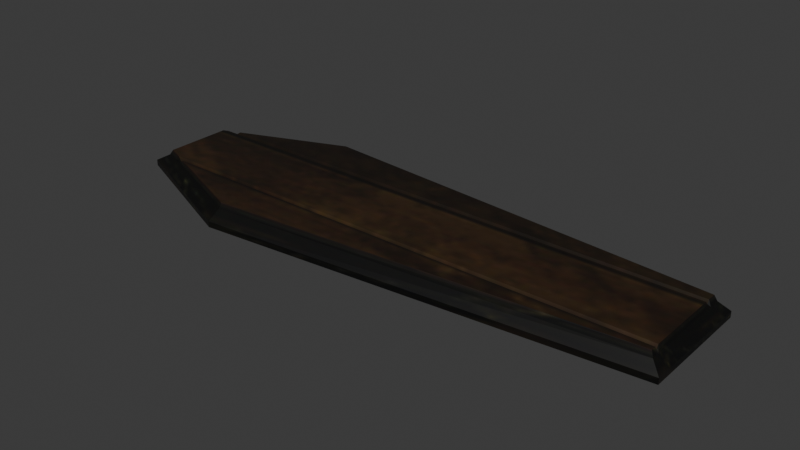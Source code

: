 # Source: reimported.blend  (saved by Blender 5.2.45; exported with 4.5.12 LTS)
import bpy
from mathutils import Matrix  # noqa: F401  (used for matrix-valued properties, if any)

bpy.ops.wm.read_factory_settings(use_empty=True)
scene = bpy.context.scene
scene.name = 'Object22'

# ---- collections
col_collection = bpy.data.collections.new('Collection'); scene.collection.children.link(col_collection)

# ---- images (referenced by path relative to the original .blend; pixels are not part of the script)
import os
ASSET_DIR = os.environ.get("B2B_ASSET_DIR", "")  # directory of the original .blend (textures are referenced by path, not embedded)
HERE = os.path.dirname(os.path.abspath(__file__))  # packed textures are extracted next to this script under _unpacked/

def load_image(name, relpath, width, height, colorspace="sRGB"):
    """Load a texture the original file referenced (path relative to the .blend, or extracted next to this script)."""
    p = next((c for c in (os.path.join(HERE, relpath), os.path.join(ASSET_DIR, relpath)) if relpath and os.path.exists(c)), "")
    if p:
        img = bpy.data.images.load(p, check_existing=True)
        img.name = name
    else:  # same state as the original file: an image datablock whose file is absent (Cycles renders it pink)
        img = bpy.data.images.new(name, width, height)
        img.source = "FILE"
        img.filepath = "//" + (relpath or name)
    img.colorspace_settings.name = colorspace
    return img
img_wood01_jpg = load_image('wood01.jpg', '_unpacked/wood01.1d855c19.jpg', 256, 256, 'sRGB')

# ---- materials (node trees are filled in below, after node groups)
mat_wood01_jpg = bpy.data.materials.new('wood01.jpg')
mat_wood01_jpg.diffuse_color = (0.6544, 0.5612, 0.954, 1.0)

# ---- material node trees
mat_wood01_jpg.use_nodes = True; mat_wood01_jpg.node_tree.nodes.clear()
_N = mat_wood01_jpg.node_tree.nodes; _L = mat_wood01_jpg.node_tree.links
n0 = _N.new('ShaderNodeBsdfPrincipled'); n0.name = 'Principled BSDF'; n0.location = (-200, 100)
n0.inputs[10].default_value = 0.005
n1 = _N.new('ShaderNodeOutputMaterial'); n1.name = 'Material Output'; n1.location = (200, 100)
n2 = _N.new('ShaderNodeTexImage'); n2.name = 'Image Texture'; n2.location = (-600, 100)
n2.image = img_wood01_jpg
_L.new(n0.outputs[0], n1.inputs[0])
_L.new(n2.outputs[0], n0.inputs[0])
n1.is_active_output = True

# ---- world
world_world = bpy.data.worlds.new('World'); scene.world = world_world
world_world.use_nodes = True; world_world.node_tree.nodes.clear()
_N = world_world.node_tree.nodes; _L = world_world.node_tree.links
n0 = _N.new('ShaderNodeOutputWorld'); n0.name = 'World Output'; n0.location = (200, 100)
n1 = _N.new('ShaderNodeBackground'); n1.name = 'Background'; n1.location = (-200, 100)
n1.inputs[0].default_value = (0.05088, 0.05088, 0.05088, 1.0)
_L.new(n1.outputs[0], n0.inputs[0])
n0.is_active_output = True
world_world.color = (0.05088, 0.05088, 0.05088)
world_world.sun_shadow_jitter_overblur = 0.0

# ---- meshes
me_object22 = bpy.data.meshes.new('Object22')
me_object22.from_pydata([(137.7, -23.26, 1.735), (-41.84, -39.93, 1.735), (-41.84, 42.42, 1.735), (137.7, 25.75, 1.735), (-102.1, -15.29, 1.735), (-102.1, 17.78, 1.735), (-81.77, -17.6, 10.23), (-40.83, -33.75, 10.23), (132.7, -19.62, 10.23), (132.7, -17.6, 10.23), (-83.75, -16.82, 8.827), (132.7, -16.82, 8.827), (-84.87, -16.38, 8.827), (-83.75, -16.82, 8.827), (132.7, -16.38, 8.827), (-86.84, -15.6, 10.23), (-84.87, -16.38, 8.827), (132.7, -16.38, 8.827), (132.7, -15.6, 10.23), (-93.77, -12.87, 10.23), (132.7, 16.1, 10.23), (-91.38, 16.1, 10.23), (-93.77, 15.16, 10.23), (132.7, 16.88, 8.827), (-89.4, 16.88, 8.827), (132.7, 17.32, 8.827), (-88.29, 17.32, 8.827), (132.7, 18.1, 10.23), (-86.31, 18.1, 10.23), (132.7, 18.1, 10.23), (132.7, 21.91, 10.23), (-40.83, 36.04, 10.23), (-94.25, -18.51, 1.735), (-94.25, -18.51, 4.2), (-102.1, -15.29, 4.2), (-88.33, -16.18, 7.9), (-95.45, -13.35, 7.9), (-92.0, -19.43, 1.735), (-92.0, -19.43, 4.2), (-86.29, -16.99, 7.9), (-90.72, -19.95, 1.735), (-90.72, -19.95, 4.2), (-85.15, -17.45, 7.9), (-88.47, -20.87, 1.735), (-88.47, -20.87, 4.2), (-83.11, -18.25, 7.9), (-41.84, -39.93, 4.2), (-41.03, -34.98, 7.9), (137.7, -23.26, 4.2), (133.7, -20.35, 7.9), (137.7, -20.87, 1.735), (137.7, -20.87, 4.2), (133.7, -18.25, 7.9), (137.7, -19.95, 1.735), (137.7, -19.95, 4.2), (133.7, -17.45, 7.9), (137.7, -19.43, 1.735), (137.7, -19.43, 4.2), (133.7, -16.99, 7.9), (137.7, -18.51, 1.735), (137.7, -18.51, 4.2), (133.7, -16.18, 7.9), (137.7, 18.89, 1.735), (137.7, 18.89, 4.2), (133.7, 16.66, 7.9), (137.7, 19.81, 1.735), (137.7, 19.81, 4.2), (133.7, 17.47, 7.9), (137.7, 20.33, 1.735), (137.7, 20.33, 4.2), (133.7, 17.92, 7.9), (137.7, 21.25, 1.735), (137.7, 21.25, 4.2), (133.7, 18.73, 7.9), (137.7, 25.75, 4.2), (133.7, 22.68, 7.9), (-41.84, 42.42, 4.2), (-41.03, 37.31, 7.9), (-93.64, 21.25, 1.735), (-93.64, 21.25, 4.2), (-87.78, 18.73, 7.9), (-95.89, 20.33, 1.735), (-95.89, 20.33, 4.2), (-89.81, 17.92, 7.9), (-97.16, 19.81, 1.735), (-97.16, 19.81, 4.2), (-90.96, 17.47, 7.9), (-99.42, 18.89, 1.735), (-99.42, 18.89, 4.2), (-92.99, 16.66, 7.9), (-102.1, 17.78, 4.2), (-95.45, 15.68, 7.9)], [], [(0, 1, 2), (2, 3, 0), (1, 4, 5), (5, 2, 1), (6, 7, 8), (6, 8, 9), (10, 6, 9), (10, 9, 11), (12, 13, 11), (12, 11, 14), (15, 16, 17), (15, 17, 18), (19, 15, 18), (19, 18, 20), (19, 20, 21), (19, 21, 22), (20, 23, 24), (20, 24, 21), (23, 25, 26), (23, 26, 24), (25, 27, 28), (25, 28, 26), (29, 30, 31), (29, 31, 28), (4, 32, 33), (4, 33, 34), (34, 33, 35), (34, 35, 36), (36, 35, 15), (36, 15, 19), (32, 37, 38), (32, 38, 33), (33, 38, 39), (33, 39, 35), (35, 39, 16), (35, 16, 15), (37, 40, 41), (37, 41, 38), (38, 41, 42), (38, 42, 39), (39, 42, 13), (39, 13, 16), (40, 43, 44), (40, 44, 41), (41, 44, 45), (41, 45, 42), (42, 45, 6), (42, 6, 13), (43, 1, 46), (43, 46, 44), (44, 46, 47), (44, 47, 45), (45, 47, 7), (45, 7, 6), (1, 0, 48), (1, 48, 46), (46, 48, 49), (46, 49, 47), (47, 49, 8), (47, 8, 7), (0, 50, 51), (0, 51, 48), (48, 51, 52), (48, 52, 49), (49, 52, 9), (49, 9, 8), (50, 53, 54), (50, 54, 51), (51, 54, 55), (51, 55, 52), (52, 55, 11), (52, 11, 9), (53, 56, 57), (53, 57, 54), (54, 57, 58), (54, 58, 55), (55, 58, 17), (55, 17, 11), (56, 59, 60), (56, 60, 57), (57, 60, 61), (57, 61, 58), (58, 61, 18), (58, 18, 17), (59, 62, 63), (59, 63, 60), (60, 63, 64), (60, 64, 61), (61, 64, 20), (61, 20, 18), (62, 65, 66), (62, 66, 63), (63, 66, 67), (63, 67, 64), (64, 67, 23), (64, 23, 20), (65, 68, 69), (65, 69, 66), (66, 69, 70), (66, 70, 67), (67, 70, 25), (67, 25, 23), (68, 71, 72), (68, 72, 69), (69, 72, 73), (69, 73, 70), (70, 73, 29), (70, 29, 25), (71, 3, 74), (71, 74, 72), (72, 74, 75), (72, 75, 73), (73, 75, 30), (73, 30, 29), (3, 2, 76), (3, 76, 74), (74, 76, 77), (74, 77, 75), (75, 77, 31), (75, 31, 30), (2, 78, 79), (2, 79, 76), (76, 79, 80), (76, 80, 77), (77, 80, 28), (77, 28, 31), (78, 81, 82), (78, 82, 79), (79, 82, 83), (79, 83, 80), (80, 83, 26), (80, 26, 28), (81, 84, 85), (81, 85, 82), (82, 85, 86), (82, 86, 83), (83, 86, 24), (83, 24, 26), (84, 87, 88), (84, 88, 85), (85, 88, 89), (85, 89, 86), (86, 89, 21), (86, 21, 24), (87, 5, 90), (87, 90, 88), (88, 90, 91), (88, 91, 89), (89, 91, 22), (89, 22, 21), (5, 4, 34), (5, 34, 90), (90, 34, 36), (90, 36, 91), (91, 36, 19), (91, 19, 22)])
me_object22.polygons.foreach_set('use_smooth', [True] * 156)
_k = set([(0, 1), (0, 2), (0, 48), (1, 2), (1, 46), (2, 3), (2, 76), (3, 74), (4, 5), (4, 34), (5, 90), (6, 7), (6, 9), (6, 42), (7, 8), (7, 45), (7, 47), (8, 9), (8, 47), (8, 49), (9, 11), (9, 52), (11, 52), (11, 55), (13, 42), (15, 16), (15, 17), (15, 18), (15, 19), (15, 35), (16, 35), (16, 39), (17, 18), (17, 58), (18, 20), (18, 58), (19, 22), (19, 36), (20, 21), (20, 23), (20, 64), (21, 22), (21, 24), (21, 86), (22, 91), (23, 24), (23, 25), (23, 64), (24, 26), (24, 86), (25, 26), (25, 28), (25, 70), (26, 28), (26, 80), (28, 31), (28, 77), (28, 80), (29, 30), (29, 31), (29, 70), (30, 31), (30, 75), (31, 75), (31, 77), (33, 34), (33, 38), (34, 35), (34, 36), (34, 90), (35, 36), (36, 91), (38, 41), (41, 44), (42, 45), (44, 46), (44, 47), (45, 47), (46, 47), (46, 48), (46, 49), (47, 49), (48, 49), (48, 51), (49, 52), (51, 54), (54, 57), (57, 60), (58, 61), (60, 63), (61, 64), (63, 66), (66, 69), (69, 72), (70, 73), (72, 74), (73, 75), (74, 75), (74, 76), (74, 77), (75, 77), (76, 77), (76, 79), (76, 80), (77, 80), (79, 82), (82, 85), (85, 88), (86, 89), (88, 90), (89, 91), (90, 91)])
me_object22.attributes.new('sharp_edge', 'BOOLEAN', 'EDGE').data.foreach_set('value', [ (min(e.vertices), max(e.vertices)) in _k for e in me_object22.edges])
_uv = me_object22.uv_layers.new(name='Float2')
_uv.uv.foreach_set('vector', [0.4839, 0.2504, 0.2114, 0.2119, 0.2114, 0.4021, 0.2114, 0.4021, 0.4839, 0.3636, 0.4839, 0.2504, 0.2114, 0.2119, 0.1199, 0.2688, 0.1199, 0.3452, 0.1199, 0.3452, 0.2114, 0.4021, 0.2114, 0.2119, 0.1508, 0.2635, 0.2129, 0.2261, 0.4762, 0.2588, 0.1508, 0.2635, 0.4762, 0.2588, 0.4762, 0.2635, 0.1478, 0.2653, 0.1508, 0.2635, 0.4762, 0.2635, 0.1478, 0.2653, 0.4762, 0.2635, 0.4762, 0.2653, 0.1461, 0.2663, 0.1478, 0.2653, 0.4762, 0.2653, 0.1461, 0.2663, 0.4762, 0.2653, 0.4762, 0.2663, 0.1431, 0.2681, 0.1461, 0.2663, 0.4762, 0.2663, 0.1431, 0.2681, 0.4762, 0.2663, 0.4762, 0.2681, 0.1326, 0.2744, 0.1431, 0.2681, 0.4762, 0.2681, 0.1326, 0.2744, 0.4762, 0.2681, 0.4762, 0.3413, 0.1326, 0.2744, 0.4762, 0.3413, 0.1362, 0.3413, 0.1326, 0.2744, 0.1362, 0.3413, 0.1326, 0.3391, 0.4762, 0.3413, 0.4762, 0.3431, 0.1392, 0.3431, 0.4762, 0.3413, 0.1392, 0.3431, 0.1362, 0.3413, 0.4762, 0.3431, 0.4762, 0.3441, 0.1409, 0.3441, 0.4762, 0.3431, 0.1409, 0.3441, 0.1392, 0.3431, 0.4762, 0.3441, 0.4762, 0.3459, 0.1439, 0.3459, 0.4762, 0.3441, 0.1439, 0.3459, 0.1409, 0.3441, 0.4762, 0.3459, 0.4762, 0.3547, 0.2129, 0.3873, 0.4762, 0.3459, 0.2129, 0.3873, 0.1439, 0.3459, 0.1268, 0.0706, 0.1431, 0.0706, 0.1521, 0.08433, 0.1268, 0.0706, 0.1521, 0.08433, 0.1369, 0.08433, 0.1369, 0.08433, 0.1521, 0.08433, 0.1655, 0.1049, 0.1369, 0.08433, 0.1655, 0.1049, 0.1521, 0.1049, 0.1521, 0.1049, 0.1655, 0.1049, 0.1739, 0.1179, 0.1521, 0.1049, 0.1739, 0.1179, 0.1616, 0.1179, 0.1431, 0.0706, 0.1478, 0.0706, 0.1564, 0.08433, 0.1431, 0.0706, 0.1564, 0.08433, 0.1521, 0.08433, 0.1521, 0.08433, 0.1564, 0.08433, 0.1693, 0.1049, 0.1521, 0.08433, 0.1693, 0.1049, 0.1655, 0.1049, 0.1655, 0.1049, 0.1693, 0.1049, 0.1726, 0.1101, 0.1655, 0.1049, 0.1726, 0.1101, 0.1739, 0.1179, 0.1478, 0.0706, 0.1504, 0.0706, 0.1589, 0.08433, 0.1478, 0.0706, 0.1589, 0.08433, 0.1564, 0.08433, 0.1564, 0.08433, 0.1589, 0.08433, 0.1715, 0.1049, 0.1564, 0.08433, 0.1715, 0.1049, 0.1693, 0.1049, 0.1693, 0.1049, 0.1715, 0.1049, 0.1747, 0.1101, 0.1693, 0.1049, 0.1747, 0.1101, 0.1726, 0.1101, 0.1504, 0.0706, 0.1551, 0.0706, 0.1632, 0.08433, 0.1504, 0.0706, 0.1632, 0.08433, 0.1589, 0.08433, 0.1589, 0.08433, 0.1632, 0.08433, 0.1753, 0.1049, 0.1589, 0.08433, 0.1753, 0.1049, 0.1715, 0.1049, 0.1715, 0.1049, 0.1753, 0.1049, 0.183, 0.1179, 0.1715, 0.1049, 0.183, 0.1179, 0.1747, 0.1101, 0.1551, 0.0706, 0.2517, 0.0706, 0.2529, 0.08433, 0.1551, 0.0706, 0.2529, 0.08433, 0.1632, 0.08433, 0.1632, 0.08433, 0.2529, 0.08433, 0.2547, 0.1049, 0.1632, 0.08433, 0.2547, 0.1049, 0.1753, 0.1049, 0.1753, 0.1049, 0.2547, 0.1049, 0.2559, 0.1179, 0.1753, 0.1049, 0.2559, 0.1179, 0.183, 0.1179, 0.2517, 0.0706, 0.4943, 0.0705, 0.4881, 0.08426, 0.2517, 0.0706, 0.4881, 0.08426, 0.2529, 0.08433, 0.2529, 0.08433, 0.4881, 0.08426, 0.4789, 0.1049, 0.2529, 0.08433, 0.4789, 0.1049, 0.2547, 0.1049, 0.2547, 0.1049, 0.4789, 0.1049, 0.4731, 0.1179, 0.2547, 0.1049, 0.4731, 0.1179, 0.2559, 0.1179, 0.4508, 0.0706, 0.4391, 0.0706, 0.4345, 0.0836, 0.4508, 0.0706, 0.4345, 0.0836, 0.4457, 0.0836, 0.4457, 0.0836, 0.4345, 0.0836, 0.4276, 0.1031, 0.4457, 0.0836, 0.4276, 0.1031, 0.438, 0.1031, 0.438, 0.1031, 0.4276, 0.1031, 0.4232, 0.1154, 0.438, 0.1031, 0.4232, 0.1154, 0.4331, 0.1154, 0.4391, 0.0706, 0.4346, 0.0706, 0.4302, 0.0836, 0.4391, 0.0706, 0.4302, 0.0836, 0.4345, 0.0836, 0.4345, 0.0836, 0.4302, 0.0836, 0.4236, 0.1031, 0.4345, 0.0836, 0.4236, 0.1031, 0.4276, 0.1031, 0.4276, 0.1031, 0.4236, 0.1031, 0.4219, 0.108, 0.4276, 0.1031, 0.4219, 0.108, 0.4232, 0.1154, 0.4346, 0.0706, 0.4321, 0.0706, 0.4278, 0.0836, 0.4346, 0.0706, 0.4278, 0.0836, 0.4302, 0.0836, 0.4302, 0.0836, 0.4278, 0.0836, 0.4213, 0.1031, 0.4302, 0.0836, 0.4213, 0.1031, 0.4236, 0.1031, 0.4236, 0.1031, 0.4213, 0.1031, 0.4197, 0.108, 0.4236, 0.1031, 0.4197, 0.108, 0.4219, 0.108, 0.4321, 0.0706, 0.4276, 0.0706, 0.4235, 0.0836, 0.4321, 0.0706, 0.4235, 0.0836, 0.4278, 0.0836, 0.4278, 0.0836, 0.4235, 0.0836, 0.4173, 0.1031, 0.4278, 0.0836, 0.4173, 0.1031, 0.4213, 0.1031, 0.4213, 0.1031, 0.4173, 0.1031, 0.4134, 0.1154, 0.4213, 0.1031, 0.4134, 0.1154, 0.4197, 0.108, 0.4276, 0.0706, 0.2448, 0.0706, 0.2488, 0.0836, 0.4276, 0.0706, 0.2488, 0.0836, 0.4235, 0.0836, 0.4235, 0.0836, 0.2488, 0.0836, 0.2547, 0.1031, 0.4235, 0.0836, 0.2547, 0.1031, 0.4173, 0.1031, 0.4173, 0.1031, 0.2547, 0.1031, 0.2584, 0.1154, 0.4173, 0.1031, 0.2584, 0.1154, 0.4134, 0.1154, 0.2448, 0.0706, 0.2403, 0.0706, 0.2445, 0.0836, 0.2448, 0.0706, 0.2445, 0.0836, 0.2488, 0.0836, 0.2488, 0.0836, 0.2445, 0.0836, 0.2507, 0.1031, 0.2488, 0.0836, 0.2507, 0.1031, 0.2547, 0.1031, 0.2547, 0.1031, 0.2507, 0.1031, 0.2523, 0.108, 0.2547, 0.1031, 0.2523, 0.108, 0.2584, 0.1154, 0.2403, 0.0706, 0.2378, 0.0706, 0.242, 0.0836, 0.2403, 0.0706, 0.242, 0.0836, 0.2445, 0.0836, 0.2445, 0.0836, 0.242, 0.0836, 0.2484, 0.1031, 0.2445, 0.0836, 0.2484, 0.1031, 0.2507, 0.1031, 0.2507, 0.1031, 0.2484, 0.1031, 0.25, 0.108, 0.2507, 0.1031, 0.25, 0.108, 0.2523, 0.108, 0.2378, 0.0706, 0.2333, 0.0706, 0.2377, 0.0836, 0.2378, 0.0706, 0.2377, 0.0836, 0.242, 0.0836, 0.242, 0.0836, 0.2377, 0.0836, 0.2444, 0.1031, 0.242, 0.0836, 0.2444, 0.1031, 0.2484, 0.1031, 0.2484, 0.1031, 0.2444, 0.1031, 0.2486, 0.1154, 0.2484, 0.1031, 0.2486, 0.1154, 0.25, 0.108, 0.2333, 0.0706, 0.2113, 0.0706, 0.2167, 0.0836, 0.2333, 0.0706, 0.2167, 0.0836, 0.2377, 0.0836, 0.2377, 0.0836, 0.2167, 0.0836, 0.2249, 0.1031, 0.2377, 0.0836, 0.2249, 0.1031, 0.2444, 0.1031, 0.2444, 0.1031, 0.2249, 0.1031, 0.23, 0.1154, 0.2444, 0.1031, 0.23, 0.1154, 0.2486, 0.1154, 0.4943, 0.0705, 0.2517, 0.0706, 0.2529, 0.08433, 0.4943, 0.0705, 0.2529, 0.08433, 0.4881, 0.08426, 0.4881, 0.08426, 0.2529, 0.08433, 0.2547, 0.1049, 0.4881, 0.08426, 0.2547, 0.1049, 0.4789, 0.1049, 0.4789, 0.1049, 0.2547, 0.1049, 0.2559, 0.1179, 0.4789, 0.1049, 0.2559, 0.1179, 0.4731, 0.1179, 0.2517, 0.0706, 0.1444, 0.0706, 0.1533, 0.08433, 0.2517, 0.0706, 0.1533, 0.08433, 0.2529, 0.08433, 0.2529, 0.08433, 0.1533, 0.08433, 0.1665, 0.1049, 0.2529, 0.08433, 0.1665, 0.1049, 0.2547, 0.1049, 0.2547, 0.1049, 0.1665, 0.1049, 0.1749, 0.1179, 0.2547, 0.1049, 0.1749, 0.1179, 0.2559, 0.1179, 0.1444, 0.0706, 0.1397, 0.0706, 0.1489, 0.08433, 0.1444, 0.0706, 0.1489, 0.08433, 0.1533, 0.08433, 0.1533, 0.08433, 0.1489, 0.08433, 0.1627, 0.1049, 0.1533, 0.08433, 0.1627, 0.1049, 0.1665, 0.1049, 0.1665, 0.1049, 0.1627, 0.1049, 0.1662, 0.1101, 0.1665, 0.1049, 0.1662, 0.1101, 0.1749, 0.1179, 0.1397, 0.0706, 0.1371, 0.0706, 0.1465, 0.08433, 0.1397, 0.0706, 0.1465, 0.08433, 0.1489, 0.08433, 0.1489, 0.08433, 0.1465, 0.08433, 0.1605, 0.1049, 0.1489, 0.08433, 0.1605, 0.1049, 0.1627, 0.1049, 0.1627, 0.1049, 0.1605, 0.1049, 0.1641, 0.1101, 0.1627, 0.1049, 0.1641, 0.1101, 0.1662, 0.1101, 0.1371, 0.0706, 0.1324, 0.0706, 0.1421, 0.08433, 0.1371, 0.0706, 0.1421, 0.08433, 0.1465, 0.08433, 0.1465, 0.08433, 0.1421, 0.08433, 0.1567, 0.1049, 0.1465, 0.08433, 0.1567, 0.1049, 0.1605, 0.1049, 0.1605, 0.1049, 0.1567, 0.1049, 0.1659, 0.1179, 0.1605, 0.1049, 0.1659, 0.1179, 0.1641, 0.1101, 0.1324, 0.0706, 0.1268, 0.0706, 0.1369, 0.08433, 0.1324, 0.0706, 0.1369, 0.08433, 0.1421, 0.08433, 0.1421, 0.08433, 0.1369, 0.08433, 0.1521, 0.1049, 0.1421, 0.08433, 0.1521, 0.1049, 0.1567, 0.1049, 0.1567, 0.1049, 0.1521, 0.1049, 0.1616, 0.1179, 0.1567, 0.1049, 0.1616, 0.1179, 0.1659, 0.1179, 0.2502, 0.0705, 0.4119, 0.0705, 0.4084, 0.08353, 0.2502, 0.0705, 0.4084, 0.08353, 0.2539, 0.08353, 0.2539, 0.08353, 0.4084, 0.08353, 0.4033, 0.1031, 0.2539, 0.08353, 0.4033, 0.1031, 0.2596, 0.1031, 0.2596, 0.1031, 0.4033, 0.1031, 0.4, 0.1154, 0.2596, 0.1031, 0.4, 0.1154, 0.2631, 0.1154])
me_object22.materials.append(mat_wood01_jpg)
me_object22.update()
me_object22.normals_split_custom_set([tuple(v) for v in zip(*[iter([0.0, 0.0, -1.0, 0.0, 0.0, -1.0, 0.0, 0.0, -1.0, 0.0, 0.0, -1.0, 0.0, 0.0, -1.0, 0.0, 0.0, -1.0, 0.0, 0.0, -1.0, 0.0, 0.0, -1.0, 0.0, 0.0, -1.0, 0.0, 0.0, -1.0, 0.0, 0.0, -1.0, 0.0, 0.0, -1.0, 0.0, 0.0, 1.0, 0.0, 0.0, 1.0, 0.0, 0.0, 1.0, 0.0, 0.0, 1.0, 0.0, 0.0, 1.0, 0.0, 0.0, 1.0, 0.0, 0.8736, 0.4867, 0.0, 0.8736, 0.4867, 0.0, 0.8736, 0.4867, 0.0, 0.8736, 0.4867, 0.0, 0.8736, 0.4867, 0.0, 0.8736, 0.4867, 0.0, 0.0, 1.0, 0.0, 0.0, 1.0, 0.0, 0.0, 1.0, 0.0, 0.0, 1.0, 0.0, 0.0, 1.0, 0.0, 0.0, 1.0, 0.0, -0.8736, 0.4867, 0.0, -0.8736, 0.4867, 0.0, -0.8736, 0.4867, 0.0, -0.8736, 0.4867, 0.0, -0.8736, 0.4867, 0.0, -0.8736, 0.4867, 1.806e-08, 0.0, 1.0, 0.0, 0.0, 1.0, 0.0, 0.0, 1.0, 1.806e-08, 0.0, 1.0, 0.0, 0.0, 1.0, 0.0, 0.0, 1.0, 1.806e-08, 0.0, 1.0, 0.0, 0.0, 1.0, 1.717e-07, 0.0, 1.0, 1.806e-08, 0.0, 1.0, 1.717e-07, 0.0, 1.0, 4.268e-07, 0.0, 1.0, -2.872e-08, 0.8736, 0.4867, -2.885e-08, 0.8736, 0.4867, -8.46e-11, 0.8736, 0.4867, -2.872e-08, 0.8736, 0.4867, -8.46e-11, 0.8736, 0.4867, 0.0, 0.8736, 0.4867, 0.0, 0.0, 1.0, 0.0, 0.0, 1.0, 0.0, 0.0, 1.0, 0.0, 0.0, 1.0, 0.0, 0.0, 1.0, 0.0, 0.0, 1.0, 0.0, -0.8736, 0.4867, 0.0, -0.8736, 0.4867, 0.0, -0.8736, 0.4867, 0.0, -0.8736, 0.4867, 0.0, -0.8736, 0.4867, 0.0, -0.8736, 0.4867, 0.0, 0.0, 1.0, 0.0, 0.0, 1.0, 0.0, 0.0, 1.0, 0.0, 0.0, 1.0, 0.0, 0.0, 1.0, 0.0, 0.0, 1.0, -0.3782, -0.9257, 0.0, -0.3782, -0.9257, 0.0, -0.3782, -0.9257, 0.0, -0.3782, -0.9257, 0.0, -0.3782, -0.9257, 0.0, -0.3782, -0.9257, 0.0, -0.2435, -0.596, 0.7651, -0.2402, -0.5993, 0.7636, -0.2415, -0.5978, 0.7644, -0.2418, -0.6084, 0.7559, -0.2418, -0.6084, 0.7559, -0.2418, -0.6084, 0.7559, -0.3344, -0.8426, 0.4222, -0.3346, -0.8418, 0.4236, -0.3338, -0.8452, 0.4174, -0.3344, -0.8426, 0.4222, -0.3338, -0.8452, 0.4174, -0.3336, -0.846, 0.4159, -0.3782, -0.9257, 0.0, -0.3782, -0.9257, 0.0, -0.3782, -0.9257, 0.0, -0.3782, -0.9257, 0.0, -0.3782, -0.9257, 0.0, -0.3782, -0.9257, 0.0, -0.2402, -0.5993, 0.7636, -0.2399, -0.5975, 0.7651, -0.2409, -0.5979, 0.7645, -0.2402, -0.5993, 0.7636, -0.2409, -0.5979, 0.7645, -0.2415, -0.5978, 0.7644, -0.2415, -0.5978, 0.7644, -0.2409, -0.5979, 0.7645, -0.2388, -0.6008, 0.7629, -0.1401, -0.9358, 0.3234, -0.1401, -0.9358, 0.3234, -0.1401, -0.9358, 0.3234, -0.3782, -0.9257, 0.0, -0.3782, -0.9257, 0.0, -0.3782, -0.9257, 0.0, -0.3782, -0.9257, 0.0, -0.3782, -0.9257, 0.0, -0.3782, -0.9257, 0.0, -0.2399, -0.5975, 0.7651, -0.2391, -0.5965, 0.7662, -0.2406, -0.5964, 0.7658, -0.2399, -0.5975, 0.7651, -0.2406, -0.5964, 0.7658, -0.2409, -0.5979, 0.7645, -0.2409, -0.5979, 0.7645, -0.2406, -0.5964, 0.7658, -0.2383, -0.6, 0.7637, -0.2409, -0.5979, 0.7645, -0.2383, -0.6, 0.7637, -0.2375, -0.6024, 0.762, -0.3782, -0.9257, 0.0, -0.3782, -0.9257, 0.0, -0.3782, -0.9257, 0.0, -0.3782, -0.9257, 0.0, -0.3782, -0.9257, 0.0, -0.3782, -0.9257, 0.0, -0.2391, -0.5965, 0.7662, -0.2381, -0.5962, 0.7667, -0.2409, -0.5942, 0.7674, -0.2391, -0.5965, 0.7662, -0.2409, -0.5942, 0.7674, -0.2406, -0.5964, 0.7658, -0.3338, -0.8397, 0.4283, -0.3319, -0.8409, 0.4276, -0.3333, -0.84, 0.4281, -0.5661, 0.04193, 0.8233, -0.5661, 0.04193, 0.8233, -0.5661, 0.04193, 0.8233, -0.3782, -0.9257, 0.0, -0.3782, -0.9257, 0.0, -0.3782, -0.9257, 0.0, -0.3782, -0.9257, 0.0, -0.3782, -0.9257, 0.0, -0.3782, -0.9257, 0.0, -0.2284, -0.5592, 0.797, -0.2284, -0.5592, 0.797, -0.2284, -0.5592, 0.797, -0.2381, -0.5962, 0.7667, -0.2373, -0.5971, 0.7663, -0.2409, -0.5942, 0.7674, -0.327, -0.8226, 0.4652, -0.327, -0.8226, 0.4652, -0.327, -0.8226, 0.4652, -0.3319, -0.8409, 0.4276, -0.3316, -0.841, 0.4275, -0.3333, -0.84, 0.4281, 0.09241, -0.9957, 0.0, 0.09241, -0.9957, 0.0, 0.09241, -0.9957, 0.0, 0.09241, -0.9957, 0.0, 0.09241, -0.9957, 0.0, 0.09241, -0.9957, 0.0, 0.06922, -0.7459, 0.6625, 0.06922, -0.7459, 0.6625, 0.06922, -0.7459, 0.6625, 0.05057, -0.6038, 0.7956, 0.05057, -0.6038, 0.7956, 0.05057, -0.6038, 0.7956, 0.07883, -0.9412, 0.3286, 0.07883, -0.9412, 0.3286, 0.07883, -0.9412, 0.3286, 0.07192, -0.8835, 0.4629, 0.07192, -0.8835, 0.4629, 0.07192, -0.8835, 0.4629, 1.0, 0.0, 0.0, 1.0, 0.0, 0.0, 1.0, 0.0, 0.0, 1.0, 0.0, 0.0, 1.0, 0.0, 0.0, 1.0, 0.0, 0.0, 0.6735, 0.0, 0.7392, 0.6735, 0.0, 0.7392, 0.6737, 0.0, 0.739, 0.6735, 0.0, 0.7392, 0.6737, 0.0, 0.739, 0.6735, 0.0, 0.7392, 0.9166, 0.0, 0.3999, 0.9166, 0.0, 0.3999, 0.9166, 0.0, 0.3999, 0.9166, 0.0, 0.3999, 0.9166, 0.0, 0.3999, 0.9166, 0.0, 0.3999, 1.0, 0.0, 0.0, 1.0, 0.0, 0.0, 1.0, 0.0, 0.0, 1.0, 0.0, 0.0, 1.0, 0.0, 0.0, 1.0, 0.0, 0.0, 0.6735, 0.0, 0.7392, 0.6735, 0.0, 0.7392, 0.6739, 0.0, 0.7388, 0.6735, 0.0, 0.7392, 0.6739, 0.0, 0.7388, 0.6737, 0.0, 0.739, 0.6737, 0.0, 0.739, 0.6739, 0.0, 0.7388, 0.6744, 0.0, 0.7384, 0.8591, 0.4471, 0.2491, 0.8591, 0.4471, 0.2491, 0.8591, 0.4471, 0.2491, 1.0, 0.0, 0.0, 1.0, 0.0, 0.0, 1.0, 0.0, 0.0, 1.0, 0.0, 0.0, 1.0, 0.0, 0.0, 1.0, 0.0, 0.0, 0.6735, 0.0, 0.7392, 0.6735, 0.0, 0.7392, 0.6735, 2.551e-08, 0.7392, 0.6735, 0.0, 0.7392, 0.6735, 2.551e-08, 0.7392, 0.6739, 0.0, 0.7388, 0.6739, 0.0, 0.7388, 0.6735, 2.551e-08, 0.7392, 0.6744, 0.0, 0.7384, 0.6739, 0.0, 0.7388, 0.6744, 0.0, 0.7384, 0.6744, 0.0, 0.7384, 1.0, 0.0, 0.0, 1.0, 0.0, 0.0, 1.0, 0.0, 0.0, 1.0, 0.0, 0.0, 1.0, 0.0, 0.0, 1.0, 0.0, 0.0, 0.6735, 0.0, 0.7392, 0.6735, 0.0, 0.7392, 0.6735, 0.0, 0.7392, 0.6735, 0.0, 0.7392, 0.6735, 0.0, 0.7392, 0.6735, 2.551e-08, 0.7392, 0.9166, 0.0, 0.3999, 0.9166, 0.0, 0.3999, 0.9166, 0.0, 0.3999, -0.08064, -0.8707, 0.4851, -0.08064, -0.8707, 0.4851, -0.08064, -0.8707, 0.4851, 1.0, 0.0, 0.0, 1.0, 0.0, 0.0, 1.0, 0.0, 0.0, 1.0, 0.0, 0.0, 1.0, 0.0, 0.0, 1.0, 0.0, 0.0, 0.6735, 0.0, 0.7392, 0.6735, 0.0, 0.7392, 0.6738, 0.0, 0.7389, 0.6735, 0.0, 0.7392, 0.6738, 0.0, 0.7389, 0.6735, 0.0, 0.7392, 0.9166, 0.0, 0.3999, 0.9166, 0.0, 0.3999, 0.9166, 0.0, 0.3999, 0.9166, 0.0, 0.3999, 0.9166, 0.0, 0.3999, 0.9166, 0.0, 0.3999, 1.0, 0.0, 0.0, 1.0, 0.0, 0.0, 1.0, 0.0, 0.0, 1.0, 0.0, 0.0, 1.0, 0.0, 0.0, 1.0, 0.0, 0.0, 0.6735, 0.0, 0.7392, 0.6735, 0.0, 0.7392, 0.6739, 0.0, 0.7388, 0.6735, 0.0, 0.7392, 0.6739, 0.0, 0.7388, 0.6738, 0.0, 0.7389, 0.6738, 0.0, 0.7389, 0.6739, 0.0, 0.7388, 0.6744, 0.0, 0.7384, 0.536, 0.7375, 0.4109, 0.536, 0.7375, 0.4109, 0.536, 0.7375, 0.4109, 1.0, 0.0, 0.0, 1.0, 0.0, 0.0, 1.0, 0.0, 0.0, 1.0, 0.0, 0.0, 1.0, 0.0, 0.0, 1.0, 0.0, 0.0, 0.6735, 0.0, 0.7392, 0.6735, 0.0, 0.7392, 0.6737, 0.0, 0.739, 0.6735, 0.0, 0.7392, 0.6737, 0.0, 0.739, 0.6739, 0.0, 0.7388, 0.6739, 0.0, 0.7388, 0.6737, 0.0, 0.739, 0.6744, 0.0, 0.7384, 0.6739, 0.0, 0.7388, 0.6744, 0.0, 0.7384, 0.6744, 0.0, 0.7384, 1.0, 0.0, 0.0, 1.0, 0.0, 0.0, 1.0, 0.0, 0.0, 1.0, 0.0, 0.0, 1.0, 0.0, 0.0, 1.0, 0.0, 0.0, 0.6735, 0.0, 0.7392, 0.6735, 0.0, 0.7392, 0.6735, 0.0, 0.7392, 0.6735, 0.0, 0.7392, 0.6735, 0.0, 0.7392, 0.6737, 0.0, 0.739, 0.9166, 0.0, 0.3999, 0.9166, 0.0, 0.3999, 0.9166, 0.0, 0.3999, 0.6936, -0.6293, 0.3506, 0.6936, -0.6293, 0.3506, 0.6936, -0.6293, 0.3506, 1.0, 0.0, 0.0, 1.0, 0.0, 0.0, 1.0, 0.0, 0.0, 1.0, 0.0, 0.0, 1.0, 0.0, 0.0, 1.0, 0.0, 0.0, 0.6735, 0.0, 0.7392, 0.6735, 0.0, 0.7392, 0.6735, 0.0, 0.7392, 0.6735, 0.0, 0.7392, 0.6735, 0.0, 0.7392, 0.6735, 0.0, 0.7392, 0.9166, 0.0, 0.3999, 0.9166, 0.0, 0.3999, 0.9166, 0.0, 0.3999, 0.9166, 0.0, 0.3999, 0.9166, 0.0, 0.3999, 0.9166, 0.0, 0.3999, 0.09241, 0.9957, 0.0, 0.09241, 0.9957, 0.0, 0.09241, 0.9957, 0.0, 0.09241, 0.9957, 0.0, 0.09241, 0.9957, 0.0, 0.09241, 0.9957, 0.0, 0.05491, 0.5916, 0.8043, 0.05491, 0.5916, 0.8043, 0.05491, 0.5916, 0.8043, 0.06145, 0.7338, 0.6766, 0.06145, 0.7338, 0.6766, 0.06145, 0.7338, 0.6766, 0.07346, 0.8771, 0.4747, 0.07346, 0.8771, 0.4747, 0.07346, 0.8771, 0.4747, 0.07624, 0.9365, 0.3423, 0.07624, 0.9365, 0.3423, 0.07624, 0.9365, 0.3423, -0.3782, 0.9257, 0.0, -0.3782, 0.9257, 0.0, -0.3782, 0.9257, 0.0, -0.3782, 0.9257, 0.0, -0.3782, 0.9257, 0.0, -0.3782, 0.9257, 0.0, -0.2385, 0.5838, 0.776, -0.2356, 0.5875, 0.7742, -0.2347, 0.5908, 0.7719, -0.2185, 0.5497, 0.8063, -0.2185, 0.5497, 0.8063, -0.2185, 0.5497, 0.8063, -0.3324, 0.8363, 0.436, -0.3324, 0.8363, 0.436, -0.3324, 0.8363, 0.436, -0.3225, 0.8179, 0.4766, -0.3225, 0.8179, 0.4766, -0.3225, 0.8179, 0.4766, -0.3782, 0.9257, 0.0, -0.3782, 0.9257, 0.0, -0.3782, 0.9257, 0.0, -0.3782, 0.9257, 0.0, -0.3782, 0.9257, 0.0, -0.3782, 0.9257, 0.0, -0.2356, 0.5875, 0.7742, -0.2365, 0.5891, 0.7727, -0.2379, 0.5889, 0.7724, -0.2356, 0.5875, 0.7742, -0.2379, 0.5889, 0.7724, -0.2347, 0.5908, 0.7719, -0.2347, 0.5908, 0.7719, -0.2379, 0.5889, 0.7724, -0.2342, 0.5936, 0.7699, -0.6109, 0.5777, 0.5413, -0.6109, 0.5777, 0.5413, -0.6109, 0.5777, 0.5413, -0.3782, 0.9257, 0.0, -0.3782, 0.9257, 0.0, -0.3782, 0.9257, 0.0, -0.3782, 0.9257, 0.0, -0.3782, 0.9257, 0.0, -0.3782, 0.9257, 0.0, -0.2365, 0.5891, 0.7727, -0.2367, 0.5902, 0.7718, -0.2381, 0.5892, 0.7721, -0.2365, 0.5891, 0.7727, -0.2381, 0.5892, 0.7721, -0.2379, 0.5889, 0.7724, -0.2379, 0.5889, 0.7724, -0.2381, 0.5892, 0.7721, -0.2355, 0.5932, 0.7698, -0.2379, 0.5889, 0.7724, -0.2355, 0.5932, 0.7698, -0.2342, 0.5936, 0.7699, -0.3782, 0.9257, 0.0, -0.3782, 0.9257, 0.0, -0.3782, 0.9257, 0.0, -0.3782, 0.9257, 0.0, -0.3782, 0.9257, 0.0, -0.3782, 0.9257, 0.0, -0.2367, 0.5902, 0.7718, -0.2372, 0.592, 0.7702, -0.2391, 0.5901, 0.7711, -0.2367, 0.5902, 0.7718, -0.2391, 0.5901, 0.7711, -0.2381, 0.5892, 0.7721, -0.3332, 0.8384, 0.4313, -0.3328, 0.8392, 0.4302, -0.3331, 0.8385, 0.4312, 0.0211, 0.8604, 0.5092, 0.0211, 0.8604, 0.5092, 0.0211, 0.8604, 0.5092, -0.3782, 0.9257, 0.0, -0.3782, 0.9257, 0.0, -0.3782, 0.9257, 0.0, -0.3782, 0.9257, 0.0, -0.3782, 0.9257, 0.0, -0.3782, 0.9257, 0.0, -0.2372, 0.592, 0.7702, -0.241, 0.59, 0.7706, -0.2398, 0.5909, 0.7702, -0.2372, 0.592, 0.7702, -0.2398, 0.5909, 0.7702, -0.2391, 0.5901, 0.7711, -0.3328, 0.8392, 0.4302, -0.3336, 0.8394, 0.4291, -0.3323, 0.8396, 0.4297, -0.3328, 0.8392, 0.4302, -0.3323, 0.8396, 0.4297, -0.3331, 0.8385, 0.4312, -1.0, 0.0, 0.0, -1.0, 0.0, 0.0, -1.0, 0.0, 0.0, -1.0, 0.0, 0.0, -1.0, 0.0, 0.0, -1.0, 0.0, 0.0, -0.4838, 0.0, 0.8752, -0.4838, 0.0, 0.8752, -0.4838, 0.0, 0.8752, -0.4838, 0.0, 0.8752, -0.4838, 0.0, 0.8752, -0.4838, 0.0, 0.8752, -0.8119, 0.0, 0.5837, -0.8119, 0.0, 0.5837, -0.8119, 0.0, 0.5837, -0.8119, 0.0, 0.5837, -0.8119, 0.0, 0.5837, -0.8119, 0.0, 0.5837])] * 3)])
arm_object22_skeleton = bpy.data.armatures.new('Object22_skeleton')  # bones are not reproduced

# ---- objects
ob_object22_skeleton = bpy.data.objects.new('Object22_skeleton', arm_object22_skeleton)
ob_object22 = bpy.data.objects.new('Object22', me_object22)

# ---- transforms, parenting, visibility, modifiers, constraints
ob_object22_skeleton.location = (0.0, 0.0, 0.0)
ob_object22_skeleton.show_in_front = True
ob_object22.parent = ob_object22_skeleton
ob_object22.location = (0.0, 0.0, 0.0)
_vg = ob_object22.vertex_groups.new(name='Object01')
_vg.add([0, 1, 2, 3, 4, 5, 6, 7, 8, 9, 10, 11, 12, 13, 14, 15, 16, 17, 18, 19, 20, 21, 22, 23, 24, 25, 26, 27, 28, 29, 30, 31, 32, 33, 34, 35, 36, 37, 38, 39, 40, 41, 42, 43, 44, 45, 46, 47, 48, 49, 50, 51, 52, 53, 54, 55, 56, 57, 58, 59, 60, 61, 62, 63, 64, 65, 66, 67, 68, 69, 70, 71, 72, 73, 74, 75, 76, 77, 78, 79, 80, 81, 82, 83, 84, 85, 86, 87, 88, 89, 90, 91], 1.0, 'REPLACE')
_m = ob_object22.modifiers.new('Armature', 'ARMATURE')
_m.object = ob_object22_skeleton

# ---- collection membership
scene.collection.objects.link(ob_object22_skeleton)
scene.collection.objects.link(ob_object22)

# ---- scene / render settings (as saved in the file)
scene.frame_start = 0; scene.frame_end = 0; scene.frame_set(0)
scene.render.engine = 'BLENDER_EEVEE_NEXT'
scene.render.bake_bias = 0.0
scene.render.bake_samples = 0
scene.render.compositor_device = 'GPU'
scene.eevee.use_volume_custom_range = False
scene.eevee.fast_gi_thickness_near = 0.1
scene.eevee.fast_gi_thickness_far = 0.0
scene.eevee.ray_tracing_options.screen_trace_thickness = 0.1
bpy.context.view_layer.update()

# ---- added for rendering (the .blend has no active camera and no usable light): camera, sun
cam_auto = bpy.data.cameras.new('AutoCamera')
cam_auto.lens = 50.0
cam_auto.sensor_width = 36.0
cam_auto.clip_end = 4120.29
ob_auto_camera = bpy.data.objects.new('AutoCamera', cam_auto)
scene.collection.objects.link(ob_auto_camera)
ob_auto_camera.location = (252.57, -280.484, 193.801)
ob_auto_camera.rotation_euler = (1.09748, -7.21219e-08, 0.694738)
scene.camera = ob_auto_camera
light_auto_sun = bpy.data.lights.new('AutoSun', 'SUN')
light_auto_sun.energy = 3.0
light_auto_sun.angle = 0.0523599
ob_auto_sun = bpy.data.objects.new('AutoSun', light_auto_sun)
scene.collection.objects.link(ob_auto_sun)
ob_auto_sun.rotation_euler = (0.872665, 0.174533, 0.523599)
bpy.context.view_layer.update()
